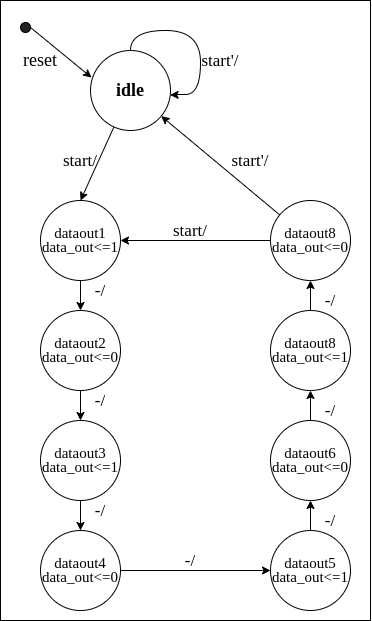

The diagram above was exported from draw.io. Its source (the exported page's mxGraphModel, read from the mxfile embedded in the PNG):
<mxGraphModel dx="808" dy="575" grid="1" gridSize="10" guides="1" tooltips="1" connect="1" arrows="1" fold="1" page="1" pageScale="1" pageWidth="850" pageHeight="1100" math="0" shadow="0">
  <root>
    <mxCell id="0" />
    <mxCell id="1" parent="0" />
    <mxCell id="sbNOcehOK07S_3nsG5bY-40" value="" style="rounded=0;whiteSpace=wrap;html=1;fontFamily=Times New Roman;fontSize=17;" parent="1" vertex="1">
      <mxGeometry x="210" y="170" width="370" height="620" as="geometry" />
    </mxCell>
    <mxCell id="sbNOcehOK07S_3nsG5bY-23" value="" style="rounded=0;orthogonalLoop=1;jettySize=auto;html=1;entryX=0.5;entryY=0;entryDx=0;entryDy=0;" parent="1" source="KBw-OBpR2tDGKWE5g8ip-1" target="sbNOcehOK07S_3nsG5bY-6" edge="1">
      <mxGeometry relative="1" as="geometry">
        <mxPoint x="340" y="380" as="targetPoint" />
      </mxGeometry>
    </mxCell>
    <mxCell id="sbNOcehOK07S_3nsG5bY-29" value="" style="edgeStyle=none;rounded=0;orthogonalLoop=1;jettySize=auto;html=1;" parent="1" source="sbNOcehOK07S_3nsG5bY-10" target="KBw-OBpR2tDGKWE5g8ip-1" edge="1">
      <mxGeometry relative="1" as="geometry">
        <mxPoint x="460.00000000000205" y="260" as="sourcePoint" />
      </mxGeometry>
    </mxCell>
    <mxCell id="z3x9JLLhV7pDMIWcyO8a-3" value="" style="edgeStyle=orthogonalEdgeStyle;rounded=0;orthogonalLoop=1;jettySize=auto;html=1;curved=1;entryX=0.995;entryY=0.556;entryDx=0;entryDy=0;entryPerimeter=0;" edge="1" parent="1" source="KBw-OBpR2tDGKWE5g8ip-1" target="KBw-OBpR2tDGKWE5g8ip-1">
      <mxGeometry relative="1" as="geometry">
        <mxPoint x="460" y="260" as="targetPoint" />
        <Array as="points">
          <mxPoint x="340" y="200" />
          <mxPoint x="410" y="200" />
          <mxPoint x="410" y="264" />
          <mxPoint x="380" y="264" />
        </Array>
      </mxGeometry>
    </mxCell>
    <mxCell id="KBw-OBpR2tDGKWE5g8ip-1" value="&lt;h2&gt;&lt;font face=&quot;Verdana&quot;&gt;idle&lt;/font&gt;&lt;/h2&gt;" style="ellipse;whiteSpace=wrap;html=1;aspect=fixed;" parent="1" vertex="1">
      <mxGeometry x="300" y="220" width="80" height="80" as="geometry" />
    </mxCell>
    <mxCell id="KBw-OBpR2tDGKWE5g8ip-9" value="" style="ellipse;whiteSpace=wrap;html=1;aspect=fixed;fillColor=#242424;" parent="1" vertex="1">
      <mxGeometry x="230" y="192" width="10" height="10" as="geometry" />
    </mxCell>
    <mxCell id="KBw-OBpR2tDGKWE5g8ip-10" value="" style="endArrow=classic;html=1;exitX=1;exitY=0.5;exitDx=0;exitDy=0;entryX=0.013;entryY=0.338;entryDx=0;entryDy=0;entryPerimeter=0;" parent="1" source="KBw-OBpR2tDGKWE5g8ip-9" target="KBw-OBpR2tDGKWE5g8ip-1" edge="1">
      <mxGeometry width="50" height="50" relative="1" as="geometry">
        <mxPoint x="210" y="270" as="sourcePoint" />
        <mxPoint x="300" y="240" as="targetPoint" />
      </mxGeometry>
    </mxCell>
    <mxCell id="KBw-OBpR2tDGKWE5g8ip-30" value="&lt;h2&gt;&lt;span style=&quot;font-weight: normal&quot;&gt;reset&lt;/span&gt;&lt;/h2&gt;" style="text;html=1;strokeColor=none;fillColor=none;align=center;verticalAlign=middle;whiteSpace=wrap;rounded=0;fontFamily=Times New Roman;" parent="1" vertex="1">
      <mxGeometry x="230" y="220" width="40" height="20" as="geometry" />
    </mxCell>
    <mxCell id="sbNOcehOK07S_3nsG5bY-14" value="" style="edgeStyle=orthogonalEdgeStyle;rounded=0;orthogonalLoop=1;jettySize=auto;html=1;" parent="1" source="sbNOcehOK07S_3nsG5bY-6" target="sbNOcehOK07S_3nsG5bY-7" edge="1">
      <mxGeometry relative="1" as="geometry" />
    </mxCell>
    <mxCell id="sbNOcehOK07S_3nsG5bY-6" value="&lt;font face=&quot;Times New Roman&quot; style=&quot;font-size: 15px ; line-height: 70%&quot;&gt;dataout1&lt;br&gt;data_out&amp;lt;=1&lt;/font&gt;" style="ellipse;whiteSpace=wrap;html=1;aspect=fixed;" parent="1" vertex="1">
      <mxGeometry x="250" y="370" width="80" height="80" as="geometry" />
    </mxCell>
    <mxCell id="sbNOcehOK07S_3nsG5bY-15" value="" style="edgeStyle=orthogonalEdgeStyle;rounded=0;orthogonalLoop=1;jettySize=auto;html=1;" parent="1" source="sbNOcehOK07S_3nsG5bY-7" target="sbNOcehOK07S_3nsG5bY-8" edge="1">
      <mxGeometry relative="1" as="geometry" />
    </mxCell>
    <mxCell id="sbNOcehOK07S_3nsG5bY-7" value="&lt;font face=&quot;Times New Roman&quot; style=&quot;font-size: 15px ; line-height: 70%&quot;&gt;dataout2&lt;br&gt;data_out&amp;lt;=0&lt;/font&gt;" style="ellipse;whiteSpace=wrap;html=1;aspect=fixed;" parent="1" vertex="1">
      <mxGeometry x="250" y="480" width="80" height="80" as="geometry" />
    </mxCell>
    <mxCell id="sbNOcehOK07S_3nsG5bY-16" value="" style="edgeStyle=orthogonalEdgeStyle;rounded=0;orthogonalLoop=1;jettySize=auto;html=1;" parent="1" source="sbNOcehOK07S_3nsG5bY-8" target="sbNOcehOK07S_3nsG5bY-9" edge="1">
      <mxGeometry relative="1" as="geometry" />
    </mxCell>
    <mxCell id="sbNOcehOK07S_3nsG5bY-8" value="&lt;font face=&quot;Times New Roman&quot; style=&quot;font-size: 15px ; line-height: 70%&quot;&gt;dataout3&lt;br&gt;data_out&amp;lt;=1&lt;/font&gt;" style="ellipse;whiteSpace=wrap;html=1;aspect=fixed;" parent="1" vertex="1">
      <mxGeometry x="250" y="590" width="80" height="80" as="geometry" />
    </mxCell>
    <mxCell id="sbNOcehOK07S_3nsG5bY-18" value="" style="edgeStyle=orthogonalEdgeStyle;rounded=0;orthogonalLoop=1;jettySize=auto;html=1;entryX=0;entryY=0.5;entryDx=0;entryDy=0;" parent="1" source="sbNOcehOK07S_3nsG5bY-9" target="sbNOcehOK07S_3nsG5bY-13" edge="1">
      <mxGeometry relative="1" as="geometry">
        <mxPoint x="410" y="740" as="targetPoint" />
      </mxGeometry>
    </mxCell>
    <mxCell id="sbNOcehOK07S_3nsG5bY-9" value="&lt;font face=&quot;Times New Roman&quot; style=&quot;font-size: 15px ; line-height: 70%&quot;&gt;dataout4&lt;br&gt;data_out&amp;lt;=0&lt;/font&gt;" style="ellipse;whiteSpace=wrap;html=1;aspect=fixed;" parent="1" vertex="1">
      <mxGeometry x="250" y="700" width="80" height="80" as="geometry" />
    </mxCell>
    <mxCell id="sbNOcehOK07S_3nsG5bY-26" value="" style="edgeStyle=none;rounded=0;orthogonalLoop=1;jettySize=auto;html=1;entryX=1;entryY=0.5;entryDx=0;entryDy=0;" parent="1" source="sbNOcehOK07S_3nsG5bY-10" target="sbNOcehOK07S_3nsG5bY-6" edge="1">
      <mxGeometry relative="1" as="geometry">
        <mxPoint x="400" y="410" as="targetPoint" />
      </mxGeometry>
    </mxCell>
    <mxCell id="sbNOcehOK07S_3nsG5bY-10" value="&lt;font face=&quot;Times New Roman&quot; style=&quot;font-size: 15px ; line-height: 70%&quot;&gt;dataout8&lt;br&gt;data_out&amp;lt;=0&lt;/font&gt;" style="ellipse;whiteSpace=wrap;html=1;aspect=fixed;" parent="1" vertex="1">
      <mxGeometry x="480" y="370" width="80" height="80" as="geometry" />
    </mxCell>
    <mxCell id="sbNOcehOK07S_3nsG5bY-21" value="" style="edgeStyle=orthogonalEdgeStyle;rounded=0;orthogonalLoop=1;jettySize=auto;html=1;" parent="1" source="sbNOcehOK07S_3nsG5bY-11" target="sbNOcehOK07S_3nsG5bY-10" edge="1">
      <mxGeometry relative="1" as="geometry" />
    </mxCell>
    <mxCell id="sbNOcehOK07S_3nsG5bY-11" value="&lt;font face=&quot;Times New Roman&quot; style=&quot;font-size: 15px ; line-height: 70%&quot;&gt;dataout8&lt;br&gt;data_out&amp;lt;=1&lt;/font&gt;" style="ellipse;whiteSpace=wrap;html=1;aspect=fixed;" parent="1" vertex="1">
      <mxGeometry x="480" y="480" width="80" height="80" as="geometry" />
    </mxCell>
    <mxCell id="sbNOcehOK07S_3nsG5bY-20" value="" style="edgeStyle=orthogonalEdgeStyle;rounded=0;orthogonalLoop=1;jettySize=auto;html=1;" parent="1" source="sbNOcehOK07S_3nsG5bY-12" target="sbNOcehOK07S_3nsG5bY-11" edge="1">
      <mxGeometry relative="1" as="geometry" />
    </mxCell>
    <mxCell id="sbNOcehOK07S_3nsG5bY-12" value="&lt;font face=&quot;Times New Roman&quot; style=&quot;font-size: 15px ; line-height: 70%&quot;&gt;dataout6&lt;br&gt;data_out&amp;lt;=0&lt;/font&gt;" style="ellipse;whiteSpace=wrap;html=1;aspect=fixed;" parent="1" vertex="1">
      <mxGeometry x="480" y="590" width="80" height="80" as="geometry" />
    </mxCell>
    <mxCell id="sbNOcehOK07S_3nsG5bY-19" value="" style="edgeStyle=orthogonalEdgeStyle;rounded=0;orthogonalLoop=1;jettySize=auto;html=1;" parent="1" source="sbNOcehOK07S_3nsG5bY-13" target="sbNOcehOK07S_3nsG5bY-12" edge="1">
      <mxGeometry relative="1" as="geometry" />
    </mxCell>
    <mxCell id="sbNOcehOK07S_3nsG5bY-13" value="&lt;font face=&quot;Times New Roman&quot; style=&quot;font-size: 15px ; line-height: 70%&quot;&gt;dataout5&lt;br&gt;data_out&amp;lt;=1&lt;/font&gt;" style="ellipse;whiteSpace=wrap;html=1;aspect=fixed;" parent="1" vertex="1">
      <mxGeometry x="480" y="700" width="80" height="80" as="geometry" />
    </mxCell>
    <mxCell id="sbNOcehOK07S_3nsG5bY-24" value="start/" style="text;html=1;strokeColor=none;fillColor=none;align=center;verticalAlign=middle;whiteSpace=wrap;rounded=0;fontFamily=Times New Roman;fontSize=17;" parent="1" vertex="1">
      <mxGeometry x="270" y="320" width="40" height="20" as="geometry" />
    </mxCell>
    <mxCell id="sbNOcehOK07S_3nsG5bY-27" value="start/" style="text;html=1;strokeColor=none;fillColor=none;align=center;verticalAlign=middle;whiteSpace=wrap;rounded=0;fontFamily=Times New Roman;fontSize=17;" parent="1" vertex="1">
      <mxGeometry x="380" y="390" width="40" height="20" as="geometry" />
    </mxCell>
    <mxCell id="sbNOcehOK07S_3nsG5bY-30" value="start'/" style="text;html=1;strokeColor=none;fillColor=none;align=center;verticalAlign=middle;whiteSpace=wrap;rounded=0;fontFamily=Times New Roman;fontSize=17;" parent="1" vertex="1">
      <mxGeometry x="440" y="320" width="40" height="20" as="geometry" />
    </mxCell>
    <mxCell id="sbNOcehOK07S_3nsG5bY-31" value="-/" style="text;html=1;strokeColor=none;fillColor=none;align=center;verticalAlign=middle;whiteSpace=wrap;rounded=0;fontFamily=Times New Roman;fontSize=17;" parent="1" vertex="1">
      <mxGeometry x="290" y="450" width="40" height="20" as="geometry" />
    </mxCell>
    <mxCell id="sbNOcehOK07S_3nsG5bY-32" value="-/" style="text;html=1;strokeColor=none;fillColor=none;align=center;verticalAlign=middle;whiteSpace=wrap;rounded=0;fontFamily=Times New Roman;fontSize=17;" parent="1" vertex="1">
      <mxGeometry x="290" y="560" width="40" height="20" as="geometry" />
    </mxCell>
    <mxCell id="sbNOcehOK07S_3nsG5bY-33" value="-/" style="text;html=1;strokeColor=none;fillColor=none;align=center;verticalAlign=middle;whiteSpace=wrap;rounded=0;fontFamily=Times New Roman;fontSize=17;" parent="1" vertex="1">
      <mxGeometry x="290" y="670" width="40" height="20" as="geometry" />
    </mxCell>
    <mxCell id="sbNOcehOK07S_3nsG5bY-34" value="-/" style="text;html=1;strokeColor=none;fillColor=none;align=center;verticalAlign=middle;whiteSpace=wrap;rounded=0;fontFamily=Times New Roman;fontSize=17;" parent="1" vertex="1">
      <mxGeometry x="380" y="720" width="40" height="20" as="geometry" />
    </mxCell>
    <mxCell id="sbNOcehOK07S_3nsG5bY-36" value="-/" style="text;html=1;strokeColor=none;fillColor=none;align=center;verticalAlign=middle;whiteSpace=wrap;rounded=0;fontFamily=Times New Roman;fontSize=17;" parent="1" vertex="1">
      <mxGeometry x="520" y="460" width="40" height="20" as="geometry" />
    </mxCell>
    <mxCell id="sbNOcehOK07S_3nsG5bY-37" value="-/" style="text;html=1;strokeColor=none;fillColor=none;align=center;verticalAlign=middle;whiteSpace=wrap;rounded=0;fontFamily=Times New Roman;fontSize=17;" parent="1" vertex="1">
      <mxGeometry x="520" y="570" width="40" height="20" as="geometry" />
    </mxCell>
    <mxCell id="sbNOcehOK07S_3nsG5bY-38" value="-/" style="text;html=1;strokeColor=none;fillColor=none;align=center;verticalAlign=middle;whiteSpace=wrap;rounded=0;fontFamily=Times New Roman;fontSize=17;" parent="1" vertex="1">
      <mxGeometry x="520" y="680" width="40" height="20" as="geometry" />
    </mxCell>
    <mxCell id="z3x9JLLhV7pDMIWcyO8a-4" value="start'/" style="text;html=1;strokeColor=none;fillColor=none;align=center;verticalAlign=middle;whiteSpace=wrap;rounded=0;fontFamily=Times New Roman;fontSize=17;" vertex="1" parent="1">
      <mxGeometry x="410" y="220" width="40" height="20" as="geometry" />
    </mxCell>
  </root>
</mxGraphModel>